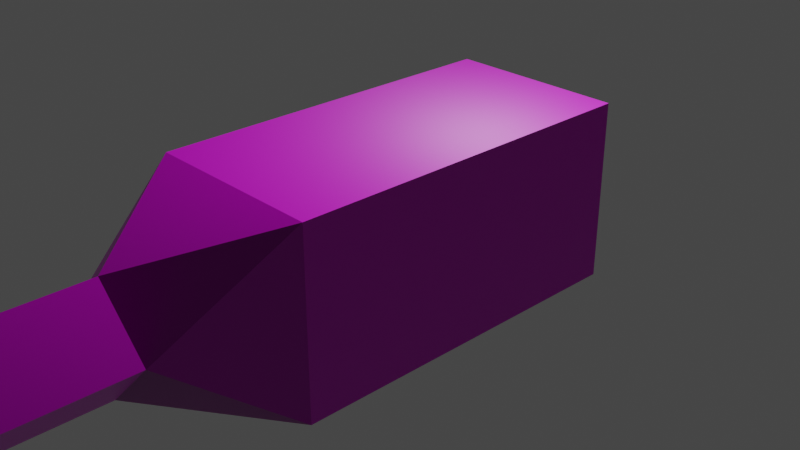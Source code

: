 # Source: player_gun.blend  (saved by Blender 2.90.8; exported with 4.5.12 LTS)
import bpy
from mathutils import Matrix  # noqa: F401  (used for matrix-valued properties, if any)

bpy.ops.wm.read_factory_settings(use_empty=True)
scene = bpy.context.scene
scene.name = 'Scene'

# ---- collections
col_collection = bpy.data.collections.new('Collection'); scene.collection.children.link(col_collection)

# ---- images (referenced by path relative to the original .blend; pixels are not part of the script)
import os
ASSET_DIR = os.environ.get("B2B_ASSET_DIR", "")  # directory of the original .blend (textures are referenced by path, not embedded)
HERE = os.path.dirname(os.path.abspath(__file__))  # packed textures are extracted next to this script under _unpacked/

def load_image(name, relpath, width, height, colorspace="sRGB"):
    """Load a texture the original file referenced (path relative to the .blend, or extracted next to this script)."""
    p = next((c for c in (os.path.join(HERE, relpath), os.path.join(ASSET_DIR, relpath)) if relpath and os.path.exists(c)), "")
    if p:
        img = bpy.data.images.load(p, check_existing=True)
        img.name = name
    else:  # same state as the original file: an image datablock whose file is absent (Cycles renders it pink)
        img = bpy.data.images.new(name, width, height)
        img.source = "FILE"
        img.filepath = "//" + (relpath or name)
    img.colorspace_settings.name = colorspace
    return img
img_player_gun_png = load_image('player_gun.png', 'player_gun.png', 1024, 1024, 'sRGB')
img_player_gun_normal_png = load_image('player_gun_normal.png', 'player_gun_normal.png', 1024, 1024, 'sRGB')

# ---- materials (node trees are filled in below, after node groups)
mat_material = bpy.data.materials.new('Material')
mat_material.alpha_threshold = 0.0
mat_material.use_transparent_shadow = False
mat_material.line_color = (0.0, 0.0, 0.0, 1.0)

# ---- material node trees
mat_material.use_nodes = True; mat_material.node_tree.nodes.clear()
_N = mat_material.node_tree.nodes; _L = mat_material.node_tree.links
n0 = _N.new('ShaderNodeOutputMaterial'); n0.name = 'Material Output'; n0.location = (300, 300)
n1 = _N.new('ShaderNodeBsdfPrincipled'); n1.name = 'Principled BSDF'; n1.location = (10, 300)
n1.distribution = 'GGX'
n1.subsurface_method = 'BURLEY'
n1.inputs[2].default_value = 0.4
n1.inputs[3].default_value = 1.45
n1.inputs[27].default_value = (0.0, 0.0, 0.0, 1.0)
n1.inputs[28].default_value = 1.0
n2 = _N.new('ShaderNodeTexImage'); n2.name = 'Image Texture'; n2.location = (-280, 280)
n2.image = img_player_gun_png
n3 = _N.new('ShaderNodeNormalMap'); n3.name = 'Normal Map'; n3.location = (-190, -100)
n3.uv_map = 'UVMap'
n4 = _N.new('ShaderNodeTexImage'); n4.name = 'Image Texture.001'; n4.location = (-480, -140)
n4.image = img_player_gun_normal_png
_L.new(n1.outputs[0], n0.inputs[0])
_L.new(n2.outputs[0], n1.inputs[0])
_L.new(n3.outputs[0], n1.inputs[5])
_L.new(n4.outputs[0], n3.inputs[1])
n0.is_active_output = True

# ---- world
world_world = bpy.data.worlds.new('World'); scene.world = world_world
world_world.use_nodes = True; world_world.node_tree.nodes.clear()
_N = world_world.node_tree.nodes; _L = world_world.node_tree.links
n0 = _N.new('ShaderNodeOutputWorld'); n0.name = 'World Output'; n0.location = (300, 300)
n1 = _N.new('ShaderNodeBackground'); n1.name = 'Background'; n1.location = (10, 300)
n1.inputs[0].default_value = (0.05088, 0.05088, 0.05088, 1.0)
_L.new(n1.outputs[0], n0.inputs[0])
n0.is_active_output = True
world_world.color = (0.05088, 0.05088, 0.05088)
world_world.use_sun_shadow = False
world_world.sun_shadow_jitter_overblur = 0.0

# ---- cameras
cam_camera = bpy.data.cameras.new('Camera')
cam_camera.clip_end = 100.0
cam_camera.ortho_scale = 7.314

# ---- lights
light_light = bpy.data.lights.new('Light', 'POINT')
light_light.transmission_factor = 0.0
light_light.energy = 1000.0
light_light.shadow_soft_size = 0.1
light_light.shadow_maximum_resolution = 0.006
light_light.use_absolute_resolution = True

# ---- meshes
me_cube = bpy.data.meshes.new('Cube')
me_cube.from_pydata([(1.0, 1.0, 1.0), (1.0, 1.0, -1.0), (1.0, -1.0, 1.0), (1.0, -1.0, -1.0), (-1.0, 1.0, 1.0), (-1.0, 1.0, -1.0), (-1.0, -1.0, 1.0), (-1.0, -1.0, -1.0), (-0.6049, -1.659, 0.0), (0.0, -1.659, 0.6049), (0.6049, -1.659, 0.0), (0.0, -1.659, -0.6049), (-0.6049, -2.989, 0.0), (0.0, -2.989, 0.6049), (0.6049, -2.989, 0.0), (0.0, -2.989, -0.6049)], [], [(0, 4, 6, 2), (7, 3, 11, 8), (7, 6, 4, 5), (5, 1, 3, 7), (1, 0, 2, 3), (5, 4, 0, 1), (8, 11, 15, 12), (2, 6, 9, 10), (3, 2, 10, 11), (6, 7, 8, 9), (15, 14, 13, 12), (11, 10, 14, 15), (10, 9, 13, 14), (9, 8, 12, 13)])
_uv = me_cube.uv_layers.new(name='UVMap')
_uv.uv.foreach_set('vector', [0.6667, 0.666, 0.3333, 0.666, 0.3333, 0.3321, 0.6667, 0.3321, 1.0, 0.554, 0.6667, 0.554, 0.8333, 0.444, 0.9341, 0.444, 1.0, 0.334, 0.6667, 0.334, 0.6667, 6.967e-08, 1.0, 0.0, 1.0, 0.888, 0.6667, 0.888, 0.6667, 0.554, 1.0, 0.554, 0.3333, 0.666, 1.291e-07, 0.666, 0.0, 0.3321, 0.3333, 0.3321, 0.3333, 1.0, 3.974e-08, 1.0, 0.0, 0.666, 0.3333, 0.666, 0.3333, 0.666, 0.4341, 0.666, 0.4341, 0.8881, 0.3333, 0.8881, 0.6667, 0.3321, 0.3333, 0.3321, 0.5, 0.2221, 0.6008, 0.2221, 0.3333, 0.3321, 0.0, 0.3321, 0.1667, 0.2221, 0.2675, 0.2221, 0.6667, 0.334, 1.0, 0.334, 0.8333, 0.444, 0.7325, 0.444, 0.5767, 0.8089, 0.4341, 0.8089, 0.4341, 0.666, 0.5767, 0.666, 0.2675, 0.2221, 0.1667, 0.2221, 0.1667, 3.981e-08, 0.2675, 0.0, 0.6008, 0.2221, 0.5, 0.2221, 0.5, 0.0, 0.6008, 0.0, 0.5, 0.2221, 0.3992, 0.2221, 0.3992, 0.0, 0.5, 0.0])
me_cube.materials.append(mat_material)
me_cube.use_remesh_preserve_volume = False
me_cube.use_remesh_preserve_attributes = False
me_cube.use_mirror_vertex_groups = False
me_cube.update()

# ---- objects
ob_cube = bpy.data.objects.new('Cube', me_cube)
ob_light = bpy.data.objects.new('Light', light_light)
ob_camera = bpy.data.objects.new('Camera', cam_camera)

# ---- transforms, parenting, visibility, modifiers, constraints
ob_cube.location = (0.0, 0.0, 0.0)
ob_cube.scale = (1.0, 2.007, 1.0)
ob_cube.lock_rotations_4d = False
ob_cube.empty_display_type = 'ARROWS'
ob_cube.lineart.crease_threshold = 0.0
ob_light.location = (4.076, 1.005, 5.904)
ob_light.rotation_euler = (0.6503, 0.05522, 1.866)
ob_light.lock_rotations_4d = False
ob_light.empty_display_type = 'ARROWS'
ob_light.color = (0.0, 0.0, 0.0, 0.0)
ob_light.lineart.crease_threshold = 0.0
ob_camera.location = (7.359, -6.926, 4.958)
ob_camera.rotation_euler = (1.109, 0.0, 0.8149)
ob_camera.lock_rotations_4d = False
ob_camera.empty_display_type = 'ARROWS'
ob_camera.color = (0.0, 0.0, 0.0, 0.0)
ob_camera.display_type = 'WIRE'
ob_camera.lineart.crease_threshold = 0.0

# ---- collection membership
col_collection.objects.link(ob_cube)
col_collection.objects.link(ob_light)
col_collection.objects.link(ob_camera)

# ---- scene / render settings (as saved in the file)
scene.camera = ob_camera
scene.frame_start = 1; scene.frame_end = 250; scene.frame_set(1)
scene.render.engine = 'BLENDER_EEVEE_NEXT'
scene.cycles.use_denoising = False
scene.cycles.samples = 128
scene.cycles.sampling_pattern = 'TABULATED_SOBOL'
scene.cycles.use_adaptive_sampling = False
scene.cycles.use_light_tree = False
scene.view_settings.view_transform = 'Filmic'
bpy.context.view_layer.update()
